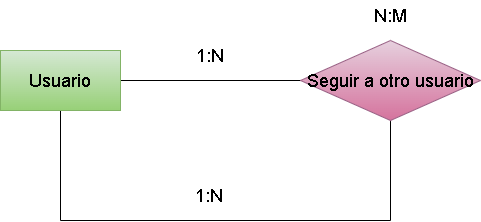

The diagram above was exported from draw.io. Its source (the exported page's mxGraphModel, read from the mxfile embedded in the PNG):
<mxGraphModel dx="1770" dy="1139" grid="1" gridSize="10" guides="1" tooltips="1" connect="1" arrows="1" fold="1" page="1" pageScale="1" pageWidth="850" pageHeight="1100" math="0" shadow="0">
  <root>
    <mxCell id="0" />
    <mxCell id="1" parent="0" />
    <mxCell id="45" style="edgeStyle=none;html=1;entryX=0;entryY=0.5;entryDx=0;entryDy=0;endArrow=none;endFill=0;" edge="1" parent="1" source="42" target="44">
      <mxGeometry relative="1" as="geometry" />
    </mxCell>
    <mxCell id="52" style="edgeStyle=none;html=1;fontSize=18;endArrow=none;endFill=0;" edge="1" parent="1" source="42">
      <mxGeometry relative="1" as="geometry">
        <mxPoint x="140" y="450" as="targetPoint" />
      </mxGeometry>
    </mxCell>
    <mxCell id="42" value="&lt;font style=&quot;font-size: 18px;&quot;&gt;Usuario&lt;/font&gt;" style="rounded=0;whiteSpace=wrap;html=1;fillColor=#d5e8d4;gradientColor=#97d077;strokeColor=#82b366;" vertex="1" parent="1">
      <mxGeometry x="80" y="280" width="120" height="60" as="geometry" />
    </mxCell>
    <mxCell id="47" style="edgeStyle=none;html=1;fontSize=18;endArrow=none;endFill=0;" edge="1" parent="1" source="44">
      <mxGeometry relative="1" as="geometry">
        <mxPoint x="300" y="310" as="targetPoint" />
      </mxGeometry>
    </mxCell>
    <mxCell id="48" style="edgeStyle=none;html=1;fontSize=18;endArrow=none;endFill=0;" edge="1" parent="1" source="44">
      <mxGeometry relative="1" as="geometry">
        <mxPoint x="330" y="310" as="targetPoint" />
      </mxGeometry>
    </mxCell>
    <mxCell id="51" style="edgeStyle=none;html=1;fontSize=18;endArrow=none;endFill=0;" edge="1" parent="1" source="44">
      <mxGeometry relative="1" as="geometry">
        <mxPoint x="470" y="450" as="targetPoint" />
      </mxGeometry>
    </mxCell>
    <mxCell id="44" value="&lt;span style=&quot;font-size: 18px;&quot;&gt;Seguir a otro usuario&lt;/span&gt;" style="rhombus;whiteSpace=wrap;html=1;fillColor=#e6d0de;gradientColor=#d5739d;strokeColor=#996185;" vertex="1" parent="1">
      <mxGeometry x="380" y="270" width="180" height="80" as="geometry" />
    </mxCell>
    <mxCell id="53" value="" style="endArrow=none;html=1;fontSize=18;" edge="1" parent="1">
      <mxGeometry width="50" height="50" relative="1" as="geometry">
        <mxPoint x="140" y="450" as="sourcePoint" />
        <mxPoint x="470" y="450" as="targetPoint" />
      </mxGeometry>
    </mxCell>
    <mxCell id="54" value="1:N" style="text;html=1;strokeColor=none;fillColor=none;align=center;verticalAlign=middle;whiteSpace=wrap;rounded=0;fontSize=18;" vertex="1" parent="1">
      <mxGeometry x="260" y="270" width="60" height="30" as="geometry" />
    </mxCell>
    <mxCell id="55" value="1:N" style="text;html=1;strokeColor=none;fillColor=none;align=center;verticalAlign=middle;whiteSpace=wrap;rounded=0;fontSize=18;" vertex="1" parent="1">
      <mxGeometry x="259" y="410" width="60" height="30" as="geometry" />
    </mxCell>
    <mxCell id="56" value="N:M" style="text;html=1;strokeColor=none;fillColor=none;align=center;verticalAlign=middle;whiteSpace=wrap;rounded=0;fontSize=18;" vertex="1" parent="1">
      <mxGeometry x="440" y="230" width="60" height="30" as="geometry" />
    </mxCell>
  </root>
</mxGraphModel>